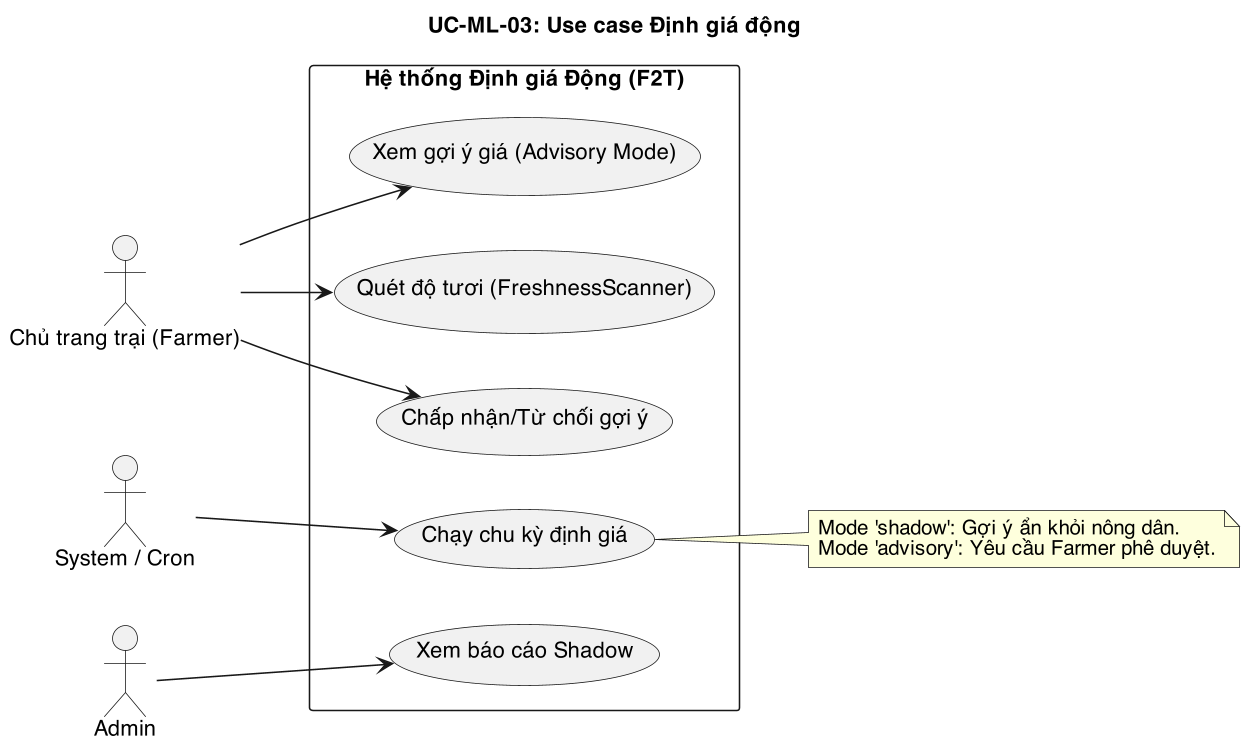

The diagram above was rendered by PlantUML. Its source (embedded in the PNG):
@startuml
skinparam dpi 150
skinparam defaultFontName "Helvetica"
skinparam shadowing false
title UC-ML-03: Use case Định giá động

left to right direction
actor "Chủ trang trại (Farmer)" as farmer
actor "System / Cron" as cron
actor "Admin" as admin

rectangle "Hệ thống Định giá Động (F2T)" {
  usecase "Quét độ tươi (FreshnessScanner)" as UC_Scan
  usecase "Chạy chu kỳ định giá" as UC_RunTick
  usecase "Xem gợi ý giá (Advisory Mode)" as UC_ViewSuggest
  usecase "Chấp nhận/Từ chối gợi ý" as UC_Review
  usecase "Xem báo cáo Shadow" as UC_Shadow
}

farmer --> UC_Scan
farmer --> UC_ViewSuggest
farmer --> UC_Review

cron --> UC_RunTick

admin --> UC_Shadow

note "Mode 'shadow': Gợi ý ẩn khỏi nông dân.\nMode 'advisory': Yêu cầu Farmer phê duyệt." as Note1
UC_RunTick .. Note1
@enduml